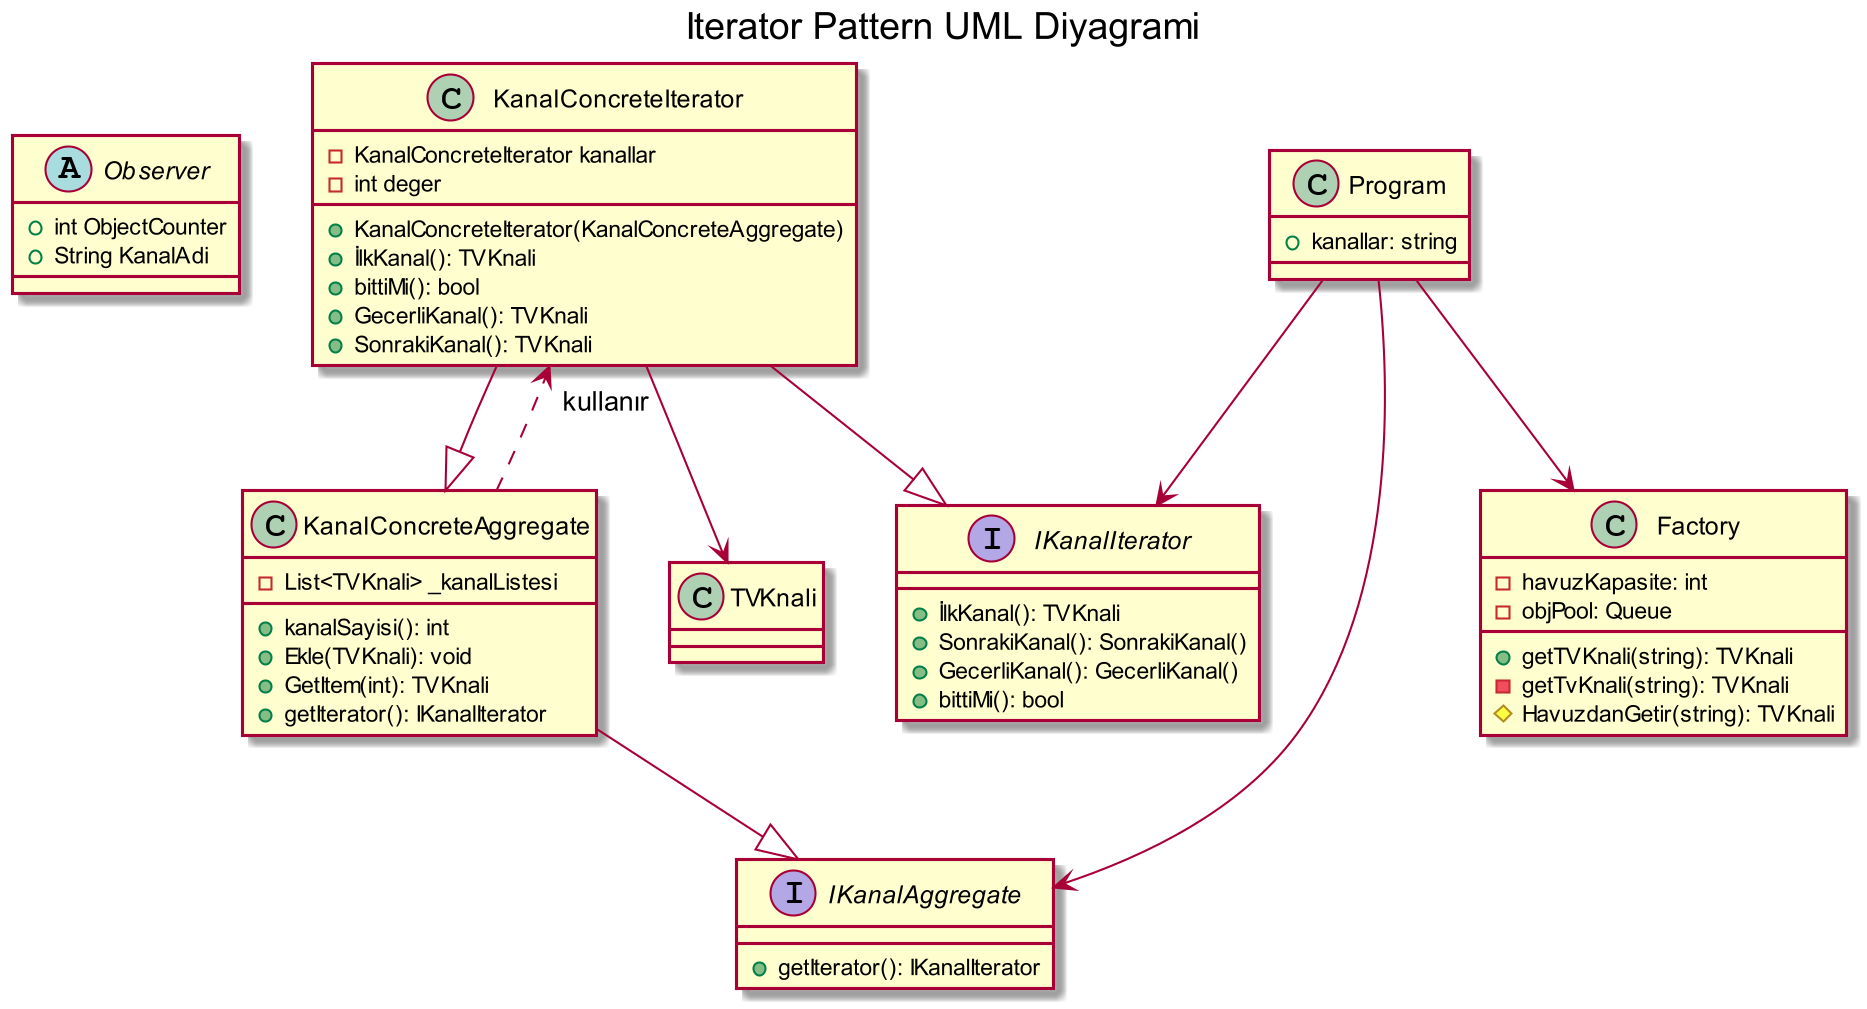

The diagram above was rendered by PlantUML. Its source (embedded in the PNG):
@startuml
skinparam dpi 200


title Iterator Pattern UML Diyagrami

abstract class Observer{
+int ObjectCounter
+String KanalAdi
}

interface IKanalIterator{
+İlkKanal(): TVKnali
+SonrakiKanal(): SonrakiKanal()
+GecerliKanal(): GecerliKanal()
+bittiMi(): bool
}

interface IKanalAggregate{
+getIterator(): IKanalIterator
}

class KanalConcreteAggregate{
-List<TVKnali> _kanalListesi
+kanalSayisi(): int
+Ekle(TVKnali): void
+GetItem(int): TVKnali
+getIterator(): IKanalIterator
}

class KanalConcreteIterator {
-KanalConcreteIterator kanallar
-int deger
+KanalConcreteIterator(KanalConcreteAggregate)
+İlkKanal(): TVKnali
+bittiMi(): bool
+GecerliKanal(): TVKnali
+SonrakiKanal(): TVKnali
}

class Program{
+kanallar: string
}

class Factory{
-havuzKapasite: int
-objPool: Queue
+getTVKnali(string): TVKnali
-getTvKnali(string): TVKnali
#HavuzdanGetir(string): TVKnali
}

Program --> IKanalIterator
Program --> IKanalAggregate
KanalConcreteAggregate --|> IKanalAggregate
KanalConcreteIterator --|> IKanalIterator
Program --> Factory
KanalConcreteIterator --|> KanalConcreteAggregate
KanalConcreteAggregate ..> KanalConcreteIterator
KanalConcreteIterator "kullanır" --> TVKnali

@enduml